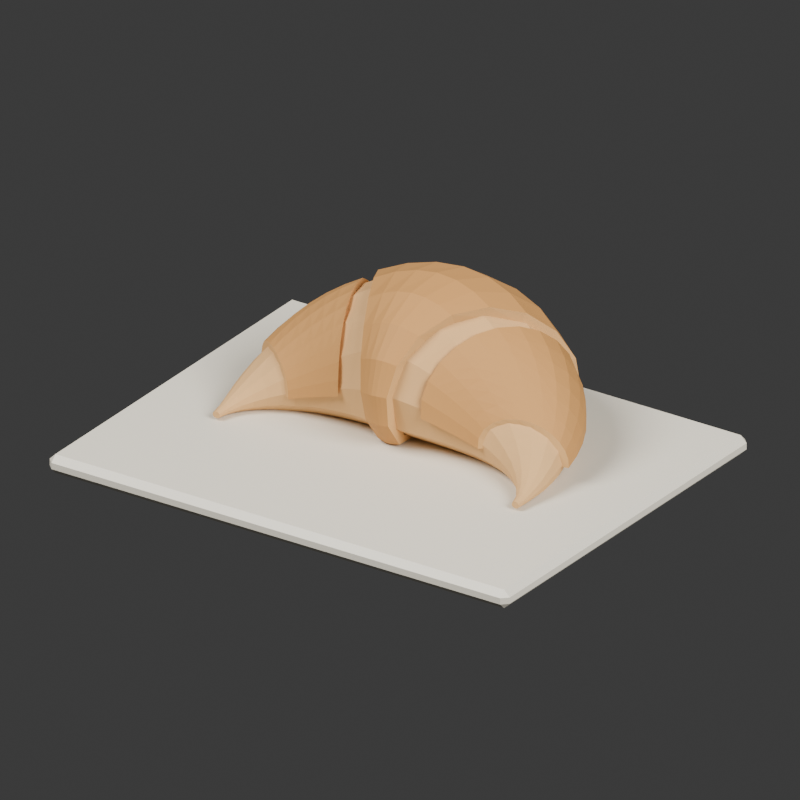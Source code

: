 # Source: source.blend  (saved by Blender 4.3.34; exported with 4.5.12 LTS)
import bpy
from mathutils import Matrix  # noqa: F401  (used for matrix-valued properties, if any)

bpy.ops.wm.read_factory_settings(use_empty=True)
scene = bpy.context.scene
scene.name = 'Scene'

# ---- collections
col_collection = bpy.data.collections.new('Collection'); scene.collection.children.link(col_collection)

# ---- materials (node trees are filled in below, after node groups)
mat_warm_pale_baked_underside = bpy.data.materials.new('Warm pale baked underside')
mat_warm_pale_baked_underside.diffuse_color = (0.68, 0.395, 0.16, 1.0)
mat_golden_upper_rolled_dough = bpy.data.materials.new('Golden upper rolled dough')
mat_golden_upper_rolled_dough.diffuse_color = (0.55, 0.265, 0.075, 1.0)
mat_light_rolled_lip_edges = bpy.data.materials.new('Light rolled lip edges')
mat_light_rolled_lip_edges.diffuse_color = (0.65, 0.365, 0.135, 1.0)
mat_warm_ceramic_serving_plate = bpy.data.materials.new('Warm ceramic serving plate')
mat_warm_ceramic_serving_plate.diffuse_color = (0.78, 0.73, 0.61, 1.0)

# ---- material node trees
mat_warm_pale_baked_underside.use_nodes = True; mat_warm_pale_baked_underside.node_tree.nodes.clear()
_N = mat_warm_pale_baked_underside.node_tree.nodes; _L = mat_warm_pale_baked_underside.node_tree.links
n0 = _N.new('ShaderNodeBsdfPrincipled'); n0.name = 'Principled BSDF'; n0.location = (10, 300)
n0.inputs[0].default_value = (0.68, 0.395, 0.16, 1.0)
n0.inputs[2].default_value = 0.82
n1 = _N.new('ShaderNodeOutputMaterial'); n1.name = 'Material Output'; n1.location = (300, 300)
_L.new(n0.outputs[0], n1.inputs[0])
n1.is_active_output = True
mat_golden_upper_rolled_dough.use_nodes = True; mat_golden_upper_rolled_dough.node_tree.nodes.clear()
_N = mat_golden_upper_rolled_dough.node_tree.nodes; _L = mat_golden_upper_rolled_dough.node_tree.links
n0 = _N.new('ShaderNodeBsdfPrincipled'); n0.name = 'Principled BSDF'; n0.location = (10, 300)
n0.inputs[0].default_value = (0.55, 0.265, 0.075, 1.0)
n0.inputs[2].default_value = 0.75
n1 = _N.new('ShaderNodeOutputMaterial'); n1.name = 'Material Output'; n1.location = (300, 300)
_L.new(n0.outputs[0], n1.inputs[0])
n1.is_active_output = True
mat_light_rolled_lip_edges.use_nodes = True; mat_light_rolled_lip_edges.node_tree.nodes.clear()
_N = mat_light_rolled_lip_edges.node_tree.nodes; _L = mat_light_rolled_lip_edges.node_tree.links
n0 = _N.new('ShaderNodeBsdfPrincipled'); n0.name = 'Principled BSDF'; n0.location = (10, 300)
n0.inputs[0].default_value = (0.65, 0.365, 0.135, 1.0)
n0.inputs[2].default_value = 0.83
n1 = _N.new('ShaderNodeOutputMaterial'); n1.name = 'Material Output'; n1.location = (300, 300)
_L.new(n0.outputs[0], n1.inputs[0])
n1.is_active_output = True
mat_warm_ceramic_serving_plate.use_nodes = True; mat_warm_ceramic_serving_plate.node_tree.nodes.clear()
_N = mat_warm_ceramic_serving_plate.node_tree.nodes; _L = mat_warm_ceramic_serving_plate.node_tree.links
n0 = _N.new('ShaderNodeBsdfPrincipled'); n0.name = 'Principled BSDF'; n0.location = (10, 300)
n0.inputs[0].default_value = (0.78, 0.73, 0.61, 1.0)
n0.inputs[2].default_value = 0.48
n1 = _N.new('ShaderNodeOutputMaterial'); n1.name = 'Material Output'; n1.location = (300, 300)
_L.new(n0.outputs[0], n1.inputs[0])
n1.is_active_output = True

# ---- world
world_world = bpy.data.worlds.new('World'); scene.world = world_world
world_world.use_nodes = True; world_world.node_tree.nodes.clear()
_N = world_world.node_tree.nodes; _L = world_world.node_tree.links
n0 = _N.new('ShaderNodeOutputWorld'); n0.name = 'World Output'; n0.location = (300, 300)
n1 = _N.new('ShaderNodeBackground'); n1.name = 'Background'; n1.location = (10, 300)
n1.inputs[0].default_value = (0.05088, 0.05088, 0.05088, 1.0)
_L.new(n1.outputs[0], n0.inputs[0])
n0.is_active_output = True
world_world.color = (0.3, 0.3, 0.3)
world_world.sun_shadow_jitter_overblur = 0.0

# ---- cameras
cam_camera_001 = bpy.data.cameras.new('Camera.001')
cam_camera_001.type = 'ORTHO'
cam_camera_001.ortho_scale = 0.46

# ---- lights
light_area = bpy.data.lights.new('Area', 'AREA')
light_area.energy = 700.0
light_area.shape = 'DISK'
light_area.size = 4.0
light_area.size_y = 1.0
light_area_001 = bpy.data.lights.new('Area.001', 'AREA')
light_area_001.energy = 350.0
light_area_001.shape = 'DISK'
light_area_001.size = 3.0
light_area_001.size_y = 1.0

# ---- meshes
me_continuous_rolled_croissant = bpy.data.meshes.new('Continuous rolled croissant')
me_continuous_rolled_croissant.from_pydata([(0.1065, 0.0, 0.01562), (0.1062, 0.0, 0.01669), (0.1053, 0.0, 0.01747), (0.104, 0.0, 0.01775), (0.1028, 0.0, 0.01747), (0.1018, 0.0, 0.01669), (0.1015, 0.0, 0.01562), (0.1018, 0.0, 0.01456), (0.1028, 0.0, 0.01378), (0.104, 0.0, 0.0135), (0.1053, 0.0, 0.01378), (0.1062, 0.0, 0.01456), (0.1073, 0.007527, 0.01646), (0.1068, 0.007477, 0.01807), (0.1054, 0.007341, 0.01925), (0.1035, 0.007155, 0.01968), (0.1016, 0.00697, 0.01925), (0.1002, 0.006834, 0.01807), (0.09973, 0.006784, 0.01646), (0.1002, 0.006834, 0.01485), (0.1016, 0.00697, 0.01367), (0.1035, 0.007155, 0.01324), (0.1054, 0.007341, 0.01367), (0.1068, 0.007477, 0.01485), (0.1083, 0.01549, 0.01815), (0.1074, 0.01532, 0.02086), (0.1051, 0.01486, 0.02284), (0.102, 0.01424, 0.02357), (0.09887, 0.01362, 0.02284), (0.09658, 0.01316, 0.02086), (0.09575, 0.013, 0.01815), (0.09658, 0.01316, 0.01544), (0.09887, 0.01362, 0.01345), (0.102, 0.01424, 0.01272), (0.1051, 0.01486, 0.01345), (0.1074, 0.01532, 0.01544), (0.1089, 0.02404, 0.02039), (0.1077, 0.02366, 0.02456), (0.1042, 0.02262, 0.02762), (0.09952, 0.02119, 0.02874), (0.09482, 0.01976, 0.02762), (0.09138, 0.01872, 0.02456), (0.09012, 0.01834, 0.02039), (0.09138, 0.01872, 0.01621), (0.09482, 0.01976, 0.01315), (0.09952, 0.02119, 0.01204), (0.1042, 0.02262, 0.01315), (0.1077, 0.02366, 0.01621), (0.1089, 0.03325, 0.02303), (0.1072, 0.03254, 0.02894), (0.1025, 0.0306, 0.03326), (0.09608, 0.02794, 0.03485), (0.08966, 0.02528, 0.03326), (0.08496, 0.02333, 0.02894), (0.08324, 0.02262, 0.02303), (0.08496, 0.02333, 0.01713), (0.08966, 0.02528, 0.0128), (0.09608, 0.02794, 0.012), (0.1025, 0.0306, 0.0128), (0.1072, 0.03254, 0.01713), (0.108, 0.04309, 0.02597), (0.1058, 0.04193, 0.03379), (0.09984, 0.03875, 0.03952), (0.09172, 0.03441, 0.04162), (0.0836, 0.03007, 0.03952), (0.07766, 0.0269, 0.03379), (0.07548, 0.02573, 0.02597), (0.07766, 0.0269, 0.01814), (0.0836, 0.03007, 0.01241), (0.09172, 0.03441, 0.012), (0.09984, 0.03875, 0.01241), (0.1058, 0.04193, 0.01814), (0.1058, 0.05344, 0.02908), (0.1032, 0.05172, 0.03893), (0.09612, 0.047, 0.04615), (0.08647, 0.04056, 0.04879), (0.07683, 0.03411, 0.04615), (0.06977, 0.0294, 0.03893), (0.06719, 0.02767, 0.02908), (0.06977, 0.0294, 0.01922), (0.07683, 0.03411, 0.012), (0.08647, 0.04056, 0.012), (0.09612, 0.047, 0.012), (0.1032, 0.05172, 0.01922), (0.1021, 0.06413, 0.03226), (0.0992, 0.06174, 0.0442), (0.09125, 0.05522, 0.05293), (0.08039, 0.04631, 0.05613), (0.06954, 0.0374, 0.05293), (0.06159, 0.03088, 0.0442), (0.05868, 0.02849, 0.03226), (0.06159, 0.03088, 0.02032), (0.06954, 0.0374, 0.012), (0.08039, 0.04631, 0.012), (0.09125, 0.05522, 0.012), (0.0992, 0.06174, 0.02032), (0.09683, 0.07491, 0.03541), (0.09371, 0.07179, 0.04941), (0.08519, 0.06327, 0.05966), (0.07354, 0.05162, 0.06341), (0.06189, 0.03997, 0.05966), (0.05337, 0.03145, 0.04941), (0.05025, 0.02833, 0.03541), (0.05337, 0.03145, 0.02141), (0.06189, 0.03997, 0.012), (0.07354, 0.05162, 0.012), (0.08519, 0.06327, 0.012), (0.09371, 0.07179, 0.02141), (0.08983, 0.0855, 0.03844), (0.08664, 0.0816, 0.05443), (0.07791, 0.07096, 0.06613), (0.06598, 0.05643, 0.07041), (0.05405, 0.0419, 0.06613), (0.04532, 0.03126, 0.05443), (0.04212, 0.02736, 0.03844), (0.04532, 0.03126, 0.02246), (0.05405, 0.0419, 0.012), (0.06598, 0.05643, 0.012), (0.07791, 0.07096, 0.012), (0.08664, 0.0816, 0.02246), (0.08108, 0.09558, 0.04127), (0.07796, 0.0909, 0.05909), (0.06943, 0.07814, 0.07215), (0.05778, 0.0607, 0.07692), (0.04613, 0.04326, 0.07215), (0.0376, 0.03049, 0.05909), (0.03447, 0.02582, 0.04127), (0.0376, 0.03049, 0.02344), (0.04613, 0.04326, 0.012), (0.05778, 0.0607, 0.012), (0.06943, 0.07814, 0.012), (0.07796, 0.0909, 0.02344), (0.07064, 0.1048, 0.0438), (0.06774, 0.0994, 0.06329), (0.05983, 0.0846, 0.07755), (0.04903, 0.06438, 0.08277), (0.03822, 0.04416, 0.07755), (0.03031, 0.02936, 0.06329), (0.02741, 0.02395, 0.0438), (0.03031, 0.02936, 0.02432), (0.03822, 0.04416, 0.012), (0.04903, 0.06438, 0.012), (0.05983, 0.0846, 0.012), (0.06774, 0.0994, 0.02432), (0.05862, 0.1129, 0.04598), (0.0561, 0.1068, 0.06688), (0.04921, 0.09017, 0.08219), (0.0398, 0.06744, 0.08779), (0.03039, 0.04472, 0.08219), (0.0235, 0.02808, 0.06688), (0.02097, 0.02199, 0.04598), (0.0235, 0.02808, 0.02507), (0.03039, 0.04472, 0.012), (0.0398, 0.06744, 0.012), (0.04921, 0.09017, 0.012), (0.0561, 0.1068, 0.02507), (0.04525, 0.1195, 0.04773), (0.04324, 0.1129, 0.06979), (0.03772, 0.09469, 0.08593), (0.03019, 0.06986, 0.09184), (0.02266, 0.04503, 0.08593), (0.01714, 0.02685, 0.06979), (0.01512, 0.0202, 0.04773), (0.01714, 0.02685, 0.02568), (0.02266, 0.04503, 0.012), (0.03019, 0.06986, 0.012), (0.03772, 0.09469, 0.012), (0.04324, 0.1129, 0.02568), (0.0308, 0.1244, 0.04902), (0.02939, 0.1174, 0.07192), (0.02555, 0.09802, 0.08868), (0.02029, 0.0716, 0.09482), (0.01503, 0.04517, 0.08868), (0.01119, 0.02583, 0.07192), (0.009778, 0.01875, 0.04902), (0.01119, 0.02583, 0.02612), (0.01503, 0.04517, 0.012), (0.02029, 0.0716, 0.012), (0.02555, 0.09802, 0.012), (0.02939, 0.1174, 0.02612), (0.01559, 0.1275, 0.04981), (0.01487, 0.1201, 0.07322), (0.01289, 0.1001, 0.09036), (0.01019, 0.07265, 0.09664), (0.007494, 0.04524, 0.09036), (0.005517, 0.02517, 0.07322), (0.004794, 0.01782, 0.04981), (0.005517, 0.02517, 0.0264), (0.007494, 0.04524, 0.012), (0.01019, 0.07265, 0.012), (0.01289, 0.1001, 0.012), (0.01487, 0.1201, 0.0264), (9.767e-18, 0.1285, 0.05007), (9.311e-18, 0.1211, 0.07366), (8.067e-18, 0.1007, 0.09093), (6.368e-18, 0.073, 0.09725), (4.669e-18, 0.04525, 0.09093), (3.425e-18, 0.02494, 0.07366), (2.97e-18, 0.0175, 0.05007), (3.425e-18, 0.02494, 0.02649), (4.669e-18, 0.04525, 0.012), (6.368e-18, 0.073, 0.012), (8.067e-18, 0.1007, 0.012), (9.311e-18, 0.1211, 0.02649), (-0.01559, 0.1275, 0.04981), (-0.01487, 0.1201, 0.07322), (-0.01289, 0.1001, 0.09036), (-0.01019, 0.07265, 0.09664), (-0.007494, 0.04524, 0.09036), (-0.005517, 0.02517, 0.07322), (-0.004794, 0.01782, 0.04981), (-0.005517, 0.02517, 0.0264), (-0.007494, 0.04524, 0.012), (-0.01019, 0.07265, 0.012), (-0.01289, 0.1001, 0.012), (-0.01487, 0.1201, 0.0264), (-0.0308, 0.1244, 0.04902), (-0.02939, 0.1174, 0.07192), (-0.02555, 0.09802, 0.08868), (-0.02029, 0.0716, 0.09482), (-0.01503, 0.04517, 0.08868), (-0.01119, 0.02583, 0.07192), (-0.009778, 0.01875, 0.04902), (-0.01119, 0.02583, 0.02612), (-0.01503, 0.04517, 0.012), (-0.02029, 0.0716, 0.012), (-0.02555, 0.09802, 0.012), (-0.02939, 0.1174, 0.02612), (-0.04525, 0.1195, 0.04773), (-0.04324, 0.1129, 0.06979), (-0.03772, 0.09469, 0.08593), (-0.03019, 0.06986, 0.09184), (-0.02266, 0.04503, 0.08593), (-0.01714, 0.02685, 0.06979), (-0.01512, 0.0202, 0.04773), (-0.01714, 0.02685, 0.02568), (-0.02266, 0.04503, 0.012), (-0.03019, 0.06986, 0.012), (-0.03772, 0.09469, 0.012), (-0.04324, 0.1129, 0.02568), (-0.05862, 0.1129, 0.04598), (-0.0561, 0.1068, 0.06688), (-0.04921, 0.09017, 0.08219), (-0.0398, 0.06744, 0.08779), (-0.03039, 0.04472, 0.08219), (-0.0235, 0.02808, 0.06688), (-0.02097, 0.02199, 0.04598), (-0.0235, 0.02808, 0.02507), (-0.03039, 0.04472, 0.012), (-0.0398, 0.06744, 0.012), (-0.04921, 0.09017, 0.012), (-0.0561, 0.1068, 0.02507), (-0.07064, 0.1048, 0.0438), (-0.06774, 0.0994, 0.06329), (-0.05983, 0.0846, 0.07755), (-0.04903, 0.06438, 0.08277), (-0.03822, 0.04416, 0.07755), (-0.03031, 0.02936, 0.06329), (-0.02741, 0.02395, 0.0438), (-0.03031, 0.02936, 0.02432), (-0.03822, 0.04416, 0.012), (-0.04903, 0.06438, 0.012), (-0.05983, 0.0846, 0.012), (-0.06774, 0.0994, 0.02432), (-0.08108, 0.09558, 0.04127), (-0.07796, 0.0909, 0.05909), (-0.06943, 0.07814, 0.07215), (-0.05778, 0.0607, 0.07692), (-0.04613, 0.04326, 0.07215), (-0.0376, 0.03049, 0.05909), (-0.03447, 0.02582, 0.04127), (-0.0376, 0.03049, 0.02344), (-0.04613, 0.04326, 0.012), (-0.05778, 0.0607, 0.012), (-0.06943, 0.07814, 0.012), (-0.07796, 0.0909, 0.02344), (-0.08983, 0.0855, 0.03844), (-0.08664, 0.0816, 0.05443), (-0.07791, 0.07096, 0.06613), (-0.06598, 0.05643, 0.07041), (-0.05405, 0.0419, 0.06613), (-0.04532, 0.03126, 0.05443), (-0.04212, 0.02736, 0.03844), (-0.04532, 0.03126, 0.02246), (-0.05405, 0.0419, 0.012), (-0.06598, 0.05643, 0.012), (-0.07791, 0.07096, 0.012), (-0.08664, 0.0816, 0.02246), (-0.09683, 0.07491, 0.03541), (-0.09371, 0.07179, 0.04941), (-0.08519, 0.06327, 0.05966), (-0.07354, 0.05162, 0.06341), (-0.06189, 0.03997, 0.05966), (-0.05337, 0.03145, 0.04941), (-0.05025, 0.02833, 0.03541), (-0.05337, 0.03145, 0.02141), (-0.06189, 0.03997, 0.012), (-0.07354, 0.05162, 0.012), (-0.08519, 0.06327, 0.012), (-0.09371, 0.07179, 0.02141), (-0.1021, 0.06413, 0.03226), (-0.0992, 0.06174, 0.0442), (-0.09125, 0.05522, 0.05293), (-0.08039, 0.04631, 0.05613), (-0.06954, 0.0374, 0.05293), (-0.06159, 0.03088, 0.0442), (-0.05868, 0.02849, 0.03226), (-0.06159, 0.03088, 0.02032), (-0.06954, 0.0374, 0.012), (-0.08039, 0.04631, 0.012), (-0.09125, 0.05522, 0.012), (-0.0992, 0.06174, 0.02032), (-0.1058, 0.05344, 0.02908), (-0.1032, 0.05172, 0.03893), (-0.09612, 0.047, 0.04615), (-0.08647, 0.04056, 0.04879), (-0.07683, 0.03411, 0.04615), (-0.06977, 0.0294, 0.03893), (-0.06719, 0.02767, 0.02908), (-0.06977, 0.0294, 0.01922), (-0.07683, 0.03411, 0.012), (-0.08647, 0.04056, 0.012), (-0.09612, 0.047, 0.012), (-0.1032, 0.05172, 0.01922), (-0.108, 0.04309, 0.02597), (-0.1058, 0.04193, 0.03379), (-0.09984, 0.03875, 0.03952), (-0.09172, 0.03441, 0.04162), (-0.0836, 0.03007, 0.03952), (-0.07766, 0.0269, 0.03379), (-0.07548, 0.02573, 0.02597), (-0.07766, 0.0269, 0.01814), (-0.0836, 0.03007, 0.01241), (-0.09172, 0.03441, 0.012), (-0.09984, 0.03875, 0.01241), (-0.1058, 0.04193, 0.01814), (-0.1089, 0.03325, 0.02303), (-0.1072, 0.03254, 0.02894), (-0.1025, 0.0306, 0.03326), (-0.09608, 0.02794, 0.03485), (-0.08966, 0.02528, 0.03326), (-0.08496, 0.02333, 0.02894), (-0.08324, 0.02262, 0.02303), (-0.08496, 0.02333, 0.01713), (-0.08966, 0.02528, 0.0128), (-0.09608, 0.02794, 0.012), (-0.1025, 0.0306, 0.0128), (-0.1072, 0.03254, 0.01713), (-0.1089, 0.02404, 0.02039), (-0.1077, 0.02366, 0.02456), (-0.1042, 0.02262, 0.02762), (-0.09952, 0.02119, 0.02874), (-0.09482, 0.01976, 0.02762), (-0.09138, 0.01872, 0.02456), (-0.09012, 0.01834, 0.02039), (-0.09138, 0.01872, 0.01621), (-0.09482, 0.01976, 0.01315), (-0.09952, 0.02119, 0.01204), (-0.1042, 0.02262, 0.01315), (-0.1077, 0.02366, 0.01621), (-0.1083, 0.01549, 0.01815), (-0.1074, 0.01532, 0.02086), (-0.1051, 0.01486, 0.02284), (-0.102, 0.01424, 0.02357), (-0.09887, 0.01362, 0.02284), (-0.09658, 0.01316, 0.02086), (-0.09575, 0.013, 0.01815), (-0.09658, 0.01316, 0.01544), (-0.09887, 0.01362, 0.01345), (-0.102, 0.01424, 0.01272), (-0.1051, 0.01486, 0.01345), (-0.1074, 0.01532, 0.01544), (-0.1073, 0.007527, 0.01646), (-0.1068, 0.007477, 0.01807), (-0.1054, 0.007341, 0.01925), (-0.1035, 0.007155, 0.01968), (-0.1016, 0.00697, 0.01925), (-0.1002, 0.006834, 0.01807), (-0.09973, 0.006784, 0.01646), (-0.1002, 0.006834, 0.01485), (-0.1016, 0.00697, 0.01367), (-0.1035, 0.007155, 0.01324), (-0.1054, 0.007341, 0.01367), (-0.1068, 0.007477, 0.01485), (-0.1065, 9.246e-18, 0.01562), (-0.1062, 9.205e-18, 0.01669), (-0.1053, 9.093e-18, 0.01747), (-0.104, 8.94e-18, 0.01775), (-0.1028, 8.787e-18, 0.01747), (-0.1018, 8.675e-18, 0.01669), (-0.1015, 8.634e-18, 0.01562), (-0.1018, 8.675e-18, 0.01456), (-0.1028, 8.787e-18, 0.01378), (-0.104, 8.94e-18, 0.0135), (-0.1053, 9.093e-18, 0.01378), (-0.1062, 9.205e-18, 0.01456)], [], [(11, 0, 1, 2, 3, 4, 5, 6, 7, 8, 9, 10), (384, 395, 394, 393, 392, 391, 390, 389, 388, 387, 386, 385), (0, 12, 13, 1), (1, 13, 14, 2), (2, 14, 15, 3), (3, 15, 16, 4), (4, 16, 17, 5), (5, 17, 18, 6), (6, 18, 19, 7), (7, 19, 20, 8), (8, 20, 21, 9), (9, 21, 22, 10), (10, 22, 23, 11), (11, 23, 12, 0), (12, 24, 25, 13), (13, 25, 26, 14), (14, 26, 27, 15), (15, 27, 28, 16), (16, 28, 29, 17), (17, 29, 30, 18), (18, 30, 31, 19), (19, 31, 32, 20), (20, 32, 33, 21), (21, 33, 34, 22), (22, 34, 35, 23), (23, 35, 24, 12), (24, 36, 37, 25), (25, 37, 38, 26), (26, 38, 39, 27), (27, 39, 40, 28), (28, 40, 41, 29), (29, 41, 42, 30), (30, 42, 43, 31), (31, 43, 44, 32), (32, 44, 45, 33), (33, 45, 46, 34), (34, 46, 47, 35), (35, 47, 36, 24), (36, 48, 49, 37), (37, 49, 50, 38), (38, 50, 51, 39), (39, 51, 52, 40), (40, 52, 53, 41), (41, 53, 54, 42), (42, 54, 55, 43), (43, 55, 56, 44), (44, 56, 57, 45), (45, 57, 58, 46), (46, 58, 59, 47), (47, 59, 48, 36), (48, 60, 61, 49), (49, 61, 62, 50), (50, 62, 63, 51), (51, 63, 64, 52), (52, 64, 65, 53), (53, 65, 66, 54), (54, 66, 67, 55), (55, 67, 68, 56), (56, 68, 69, 57), (57, 69, 70, 58), (58, 70, 71, 59), (59, 71, 60, 48), (60, 72, 73, 61), (61, 73, 74, 62), (62, 74, 75, 63), (63, 75, 76, 64), (64, 76, 77, 65), (65, 77, 78, 66), (66, 78, 79, 67), (67, 79, 80, 68), (68, 80, 81, 69), (69, 81, 82, 70), (70, 82, 83, 71), (71, 83, 72, 60), (72, 84, 85, 73), (73, 85, 86, 74), (74, 86, 87, 75), (75, 87, 88, 76), (76, 88, 89, 77), (77, 89, 90, 78), (78, 90, 91, 79), (79, 91, 92, 80), (80, 92, 93, 81), (81, 93, 94, 82), (82, 94, 95, 83), (83, 95, 84, 72), (84, 96, 97, 85), (85, 97, 98, 86), (86, 98, 99, 87), (87, 99, 100, 88), (88, 100, 101, 89), (89, 101, 102, 90), (90, 102, 103, 91), (91, 103, 104, 92), (92, 104, 105, 93), (93, 105, 106, 94), (94, 106, 107, 95), (95, 107, 96, 84), (96, 108, 109, 97), (97, 109, 110, 98), (98, 110, 111, 99), (99, 111, 112, 100), (100, 112, 113, 101), (101, 113, 114, 102), (102, 114, 115, 103), (103, 115, 116, 104), (104, 116, 117, 105), (105, 117, 118, 106), (106, 118, 119, 107), (107, 119, 108, 96), (108, 120, 121, 109), (109, 121, 122, 110), (110, 122, 123, 111), (111, 123, 124, 112), (112, 124, 125, 113), (113, 125, 126, 114), (114, 126, 127, 115), (115, 127, 128, 116), (116, 128, 129, 117), (117, 129, 130, 118), (118, 130, 131, 119), (119, 131, 120, 108), (120, 132, 133, 121), (121, 133, 134, 122), (122, 134, 135, 123), (123, 135, 136, 124), (124, 136, 137, 125), (125, 137, 138, 126), (126, 138, 139, 127), (127, 139, 140, 128), (128, 140, 141, 129), (129, 141, 142, 130), (130, 142, 143, 131), (131, 143, 132, 120), (132, 144, 145, 133), (133, 145, 146, 134), (134, 146, 147, 135), (135, 147, 148, 136), (136, 148, 149, 137), (137, 149, 150, 138), (138, 150, 151, 139), (139, 151, 152, 140), (140, 152, 153, 141), (141, 153, 154, 142), (142, 154, 155, 143), (143, 155, 144, 132), (144, 156, 157, 145), (145, 157, 158, 146), (146, 158, 159, 147), (147, 159, 160, 148), (148, 160, 161, 149), (149, 161, 162, 150), (150, 162, 163, 151), (151, 163, 164, 152), (152, 164, 165, 153), (153, 165, 166, 154), (154, 166, 167, 155), (155, 167, 156, 144), (156, 168, 169, 157), (157, 169, 170, 158), (158, 170, 171, 159), (159, 171, 172, 160), (160, 172, 173, 161), (161, 173, 174, 162), (162, 174, 175, 163), (163, 175, 176, 164), (164, 176, 177, 165), (165, 177, 178, 166), (166, 178, 179, 167), (167, 179, 168, 156), (168, 180, 181, 169), (169, 181, 182, 170), (170, 182, 183, 171), (171, 183, 184, 172), (172, 184, 185, 173), (173, 185, 186, 174), (174, 186, 187, 175), (175, 187, 188, 176), (176, 188, 189, 177), (177, 189, 190, 178), (178, 190, 191, 179), (179, 191, 180, 168), (180, 192, 193, 181), (181, 193, 194, 182), (182, 194, 195, 183), (183, 195, 196, 184), (184, 196, 197, 185), (185, 197, 198, 186), (186, 198, 199, 187), (187, 199, 200, 188), (188, 200, 201, 189), (189, 201, 202, 190), (190, 202, 203, 191), (191, 203, 192, 180), (192, 204, 205, 193), (193, 205, 206, 194), (194, 206, 207, 195), (195, 207, 208, 196), (196, 208, 209, 197), (197, 209, 210, 198), (198, 210, 211, 199), (199, 211, 212, 200), (200, 212, 213, 201), (201, 213, 214, 202), (202, 214, 215, 203), (203, 215, 204, 192), (204, 216, 217, 205), (205, 217, 218, 206), (206, 218, 219, 207), (207, 219, 220, 208), (208, 220, 221, 209), (209, 221, 222, 210), (210, 222, 223, 211), (211, 223, 224, 212), (212, 224, 225, 213), (213, 225, 226, 214), (214, 226, 227, 215), (215, 227, 216, 204), (216, 228, 229, 217), (217, 229, 230, 218), (218, 230, 231, 219), (219, 231, 232, 220), (220, 232, 233, 221), (221, 233, 234, 222), (222, 234, 235, 223), (223, 235, 236, 224), (224, 236, 237, 225), (225, 237, 238, 226), (226, 238, 239, 227), (227, 239, 228, 216), (228, 240, 241, 229), (229, 241, 242, 230), (230, 242, 243, 231), (231, 243, 244, 232), (232, 244, 245, 233), (233, 245, 246, 234), (234, 246, 247, 235), (235, 247, 248, 236), (236, 248, 249, 237), (237, 249, 250, 238), (238, 250, 251, 239), (239, 251, 240, 228), (240, 252, 253, 241), (241, 253, 254, 242), (242, 254, 255, 243), (243, 255, 256, 244), (244, 256, 257, 245), (245, 257, 258, 246), (246, 258, 259, 247), (247, 259, 260, 248), (248, 260, 261, 249), (249, 261, 262, 250), (250, 262, 263, 251), (251, 263, 252, 240), (252, 264, 265, 253), (253, 265, 266, 254), (254, 266, 267, 255), (255, 267, 268, 256), (256, 268, 269, 257), (257, 269, 270, 258), (258, 270, 271, 259), (259, 271, 272, 260), (260, 272, 273, 261), (261, 273, 274, 262), (262, 274, 275, 263), (263, 275, 264, 252), (264, 276, 277, 265), (265, 277, 278, 266), (266, 278, 279, 267), (267, 279, 280, 268), (268, 280, 281, 269), (269, 281, 282, 270), (270, 282, 283, 271), (271, 283, 284, 272), (272, 284, 285, 273), (273, 285, 286, 274), (274, 286, 287, 275), (275, 287, 276, 264), (276, 288, 289, 277), (277, 289, 290, 278), (278, 290, 291, 279), (279, 291, 292, 280), (280, 292, 293, 281), (281, 293, 294, 282), (282, 294, 295, 283), (283, 295, 296, 284), (284, 296, 297, 285), (285, 297, 298, 286), (286, 298, 299, 287), (287, 299, 288, 276), (288, 300, 301, 289), (289, 301, 302, 290), (290, 302, 303, 291), (291, 303, 304, 292), (292, 304, 305, 293), (293, 305, 306, 294), (294, 306, 307, 295), (295, 307, 308, 296), (296, 308, 309, 297), (297, 309, 310, 298), (298, 310, 311, 299), (299, 311, 300, 288), (300, 312, 313, 301), (301, 313, 314, 302), (302, 314, 315, 303), (303, 315, 316, 304), (304, 316, 317, 305), (305, 317, 318, 306), (306, 318, 319, 307), (307, 319, 320, 308), (308, 320, 321, 309), (309, 321, 322, 310), (310, 322, 323, 311), (311, 323, 312, 300), (312, 324, 325, 313), (313, 325, 326, 314), (314, 326, 327, 315), (315, 327, 328, 316), (316, 328, 329, 317), (317, 329, 330, 318), (318, 330, 331, 319), (319, 331, 332, 320), (320, 332, 333, 321), (321, 333, 334, 322), (322, 334, 335, 323), (323, 335, 324, 312), (324, 336, 337, 325), (325, 337, 338, 326), (326, 338, 339, 327), (327, 339, 340, 328), (328, 340, 341, 329), (329, 341, 342, 330), (330, 342, 343, 331), (331, 343, 344, 332), (332, 344, 345, 333), (333, 345, 346, 334), (334, 346, 347, 335), (335, 347, 336, 324), (336, 348, 349, 337), (337, 349, 350, 338), (338, 350, 351, 339), (339, 351, 352, 340), (340, 352, 353, 341), (341, 353, 354, 342), (342, 354, 355, 343), (343, 355, 356, 344), (344, 356, 357, 345), (345, 357, 358, 346), (346, 358, 359, 347), (347, 359, 348, 336), (348, 360, 361, 349), (349, 361, 362, 350), (350, 362, 363, 351), (351, 363, 364, 352), (352, 364, 365, 353), (353, 365, 366, 354), (354, 366, 367, 355), (355, 367, 368, 356), (356, 368, 369, 357), (357, 369, 370, 358), (358, 370, 371, 359), (359, 371, 360, 348), (360, 372, 373, 361), (361, 373, 374, 362), (362, 374, 375, 363), (363, 375, 376, 364), (364, 376, 377, 365), (365, 377, 378, 366), (366, 378, 379, 367), (367, 379, 380, 368), (368, 380, 381, 369), (369, 381, 382, 370), (370, 382, 383, 371), (371, 383, 372, 360), (372, 384, 385, 373), (373, 385, 386, 374), (374, 386, 387, 375), (375, 387, 388, 376), (376, 388, 389, 377), (377, 389, 390, 378), (378, 390, 391, 379), (379, 391, 392, 380), (380, 392, 393, 381), (381, 393, 394, 382), (382, 394, 395, 383), (383, 395, 384, 372)])
me_continuous_rolled_croissant.materials.append(mat_warm_pale_baked_underside)
me_continuous_rolled_croissant.update()
me_central_broad_wrap = bpy.data.meshes.new('Central broad wrap')
me_central_broad_wrap.from_pydata([(0.07192, 0.101, 0.03963), (0.06883, 0.1013, 0.05483), (0.06075, 0.09659, 0.06946), (0.04935, 0.08646, 0.08122), (0.03672, 0.07162, 0.08791), (0.02507, 0.05422, 0.08794), (0.01599, 0.03758, 0.08092), (0.009983, 0.02526, 0.06788), (0.006581, 0.02006, 0.05112), (0.004771, 0.02329, 0.03362), (0.003526, 0.03458, 0.01845), (0.002051, 0.05211, 0.014), (-0.0002287, 0.073, 0.014), (0.05212, 0.1139, 0.04269), (0.04956, 0.113, 0.05937), (0.04283, 0.1057, 0.07477), (0.03361, 0.09234, 0.08644), (0.02384, 0.07452, 0.0923), (0.01529, 0.055, 0.09112), (0.008984, 0.03727, 0.08286), (0.005041, 0.02468, 0.06886), (0.002864, 0.01963, 0.0515), (0.00165, 0.0231, 0.03371), (0.0007741, 0.03455, 0.01846), (-0.0001144, 0.05212, 0.014), (-0.001242, 0.07299, 0.014), (0.02898, 0.1226, 0.0447), (0.02737, 0.1208, 0.06234), (0.02284, 0.1116, 0.07816), (0.01672, 0.09596, 0.08964), (0.01053, 0.07617, 0.09484), (0.005485, 0.05539, 0.09278), (0.002112, 0.03712, 0.08375), (0.0002156, 0.02447, 0.06921), (-0.0007927, 0.01954, 0.05158), (-0.001452, 0.0231, 0.03372), (-0.001975, 0.03456, 0.01846), (-0.00228, 0.05211, 0.014), (-0.002254, 0.07298, 0.014), (0.003906, 0.1262, 0.04552), (0.003503, 0.124, 0.06354), (0.001703, 0.1138, 0.07944), (-0.0007587, 0.09712, 0.09066), (-0.002974, 0.07653, 0.0954), (-0.00432, 0.05541, 0.09288), (-0.004729, 0.03715, 0.08354), (-0.004604, 0.02465, 0.06892), (-0.004466, 0.01978, 0.05137), (-0.004571, 0.02327, 0.03362), (-0.004731, 0.03461, 0.01845), (-0.004446, 0.05209, 0.014), (-0.003267, 0.07296, 0.014), (-0.02144, 0.1243, 0.04508), (-0.02058, 0.1223, 0.06288), (-0.01952, 0.1122, 0.07851), (-0.01821, 0.09574, 0.08945), (-0.01642, 0.0756, 0.09396), (-0.01412, 0.05507, 0.0914), (-0.01164, 0.03738, 0.08224), (-0.009531, 0.0252, 0.068), (-0.008232, 0.02035, 0.05086), (-0.007739, 0.02363, 0.03344), (-0.007501, 0.03471, 0.01843), (-0.006613, 0.05205, 0.014), (-0.004279, 0.07294, 0.014), (-0.04534, 0.1171, 0.04343), (-0.04339, 0.1157, 0.06041), (-0.03976, 0.1069, 0.07544), (-0.03503, 0.09192, 0.08606), (-0.02958, 0.07339, 0.09059), (-0.02391, 0.05434, 0.08839), (-0.01871, 0.03773, 0.07991), (-0.01467, 0.02607, 0.06646), (-0.01216, 0.0212, 0.05006), (-0.01099, 0.02414, 0.03316), (-0.01029, 0.03485, 0.0184), (-0.008781, 0.05201, 0.014), (-0.005291, 0.07291, 0.014), (-0.06628, 0.1053, 0.04067), (-0.06362, 0.105, 0.05629), (-0.05807, 0.09823, 0.07042), (-0.05064, 0.08586, 0.08068), (-0.04219, 0.06996, 0.08543), (-0.03366, 0.05317, 0.08398), (-0.02602, 0.03811, 0.07659), (-0.0201, 0.02718, 0.06434), (-0.01631, 0.0223, 0.04898), (-0.01435, 0.0248, 0.03278), (-0.01312, 0.03503, 0.01836), (-0.01095, 0.05195, 0.014), (-0.006302, 0.07287, 0.014), (0.07593, 0.1081, 0.03894), (0.07251, 0.1081, 0.05689), (0.06346, 0.1021, 0.07389), (0.05077, 0.08977, 0.08727), (0.0369, 0.07211, 0.09458), (0.02435, 0.05179, 0.09416), (0.01481, 0.03262, 0.08571), (0.008789, 0.0186, 0.07055), (0.005641, 0.01281, 0.05132), (0.004184, 0.01663, 0.03143), (0.003255, 0.02955, 0.01431), (0.001985, 0.04944, 0.012), (-0.0002287, 0.073, 0.012), (0.05523, 0.1224, 0.04192), (0.0524, 0.1212, 0.06165), (0.04489, 0.1122, 0.07968), (0.03467, 0.09617, 0.09313), (0.02397, 0.07508, 0.09968), (0.01479, 0.05224, 0.09798), (0.008246, 0.03169, 0.08816), (0.004366, 0.01724, 0.07181), (0.002408, 0.01158, 0.05173), (0.001426, 0.01574, 0.0313), (0.0007086, 0.029, 0.0139), (-0.0001103, 0.04918, 0.012), (-0.001242, 0.07299, 0.012), (0.03079, 0.1321, 0.04387), (0.02901, 0.13, 0.06479), (0.024, 0.1188, 0.08342), (0.01728, 0.1002, 0.09681), (0.01059, 0.07679, 0.1027), (0.005295, 0.05239, 0.1001), (0.001925, 0.0311, 0.0894), (0.0001846, 0.01648, 0.07236), (-0.0006576, 0.01093, 0.05183), (-0.001241, 0.01523, 0.03114), (-0.001797, 0.02864, 0.01359), (-0.002194, 0.04897, 0.012), (-0.002254, 0.07298, 0.012), (0.004153, 0.1361, 0.04467), (0.003717, 0.1335, 0.06604), (0.001791, 0.1213, 0.08482), (-0.0007845, 0.1015, 0.098), (-0.002991, 0.07717, 0.1035), (-0.004166, 0.05234, 0.1004), (-0.004302, 0.03101, 0.08933), (-0.003929, 0.0165, 0.07214), (-0.003692, 0.011, 0.05162), (-0.003894, 0.01525, 0.03099), (-0.004295, 0.02857, 0.01347), (-0.004275, 0.04889, 0.012), (-0.003267, 0.07296, 0.012), (-0.02277, 0.1339, 0.04426), (-0.02181, 0.1314, 0.06532), (-0.0205, 0.1195, 0.08377), (-0.01882, 0.09996, 0.09661), (-0.01652, 0.07621, 0.1018), (-0.01363, 0.05211, 0.09874), (-0.01062, 0.03144, 0.0879), (-0.008186, 0.01733, 0.07114), (-0.006858, 0.01184, 0.0511), (-0.00663, 0.01584, 0.03086), (-0.006828, 0.02883, 0.01356), (-0.006364, 0.04893, 0.012), (-0.004279, 0.07294, 0.012), (-0.04802, 0.1257, 0.04265), (-0.04586, 0.124, 0.06269), (-0.04167, 0.1134, 0.08035), (-0.03613, 0.09574, 0.09276), (-0.02974, 0.07395, 0.09796), (-0.02314, 0.05164, 0.09526), (-0.01721, 0.0323, 0.0852), (-0.01278, 0.01884, 0.0694), (-0.0103, 0.01336, 0.05028), (-0.009534, 0.01692, 0.03074), (-0.009432, 0.02937, 0.01384), (-0.008471, 0.04908, 0.012), (-0.005291, 0.07291, 0.012), (-0.06993, 0.1127, 0.03997), (-0.06699, 0.112, 0.05835), (-0.06064, 0.1038, 0.07486), (-0.0521, 0.08915, 0.08674), (-0.0424, 0.07045, 0.0921), (-0.0327, 0.05082, 0.09019), (-0.02418, 0.03336, 0.08138), (-0.01783, 0.0208, 0.06701), (-0.01412, 0.01532, 0.04919), (-0.01266, 0.01833, 0.03059), (-0.01213, 0.03009, 0.01422), (-0.0106, 0.0493, 0.012), (-0.006302, 0.07287, 0.012)], [], [(13, 0, 1, 14), (91, 104, 105, 92), (14, 1, 2, 15), (92, 105, 106, 93), (15, 2, 3, 16), (93, 106, 107, 94), (16, 3, 4, 17), (94, 107, 108, 95), (17, 4, 5, 18), (95, 108, 109, 96), (18, 5, 6, 19), (96, 109, 110, 97), (19, 6, 7, 20), (97, 110, 111, 98), (20, 7, 8, 21), (98, 111, 112, 99), (21, 8, 9, 22), (99, 112, 113, 100), (22, 9, 10, 23), (100, 113, 114, 101), (23, 10, 11, 24), (101, 114, 115, 102), (24, 11, 12, 25), (102, 115, 116, 103), (26, 13, 14, 27), (104, 117, 118, 105), (27, 14, 15, 28), (105, 118, 119, 106), (28, 15, 16, 29), (106, 119, 120, 107), (29, 16, 17, 30), (107, 120, 121, 108), (30, 17, 18, 31), (108, 121, 122, 109), (31, 18, 19, 32), (109, 122, 123, 110), (32, 19, 20, 33), (110, 123, 124, 111), (33, 20, 21, 34), (111, 124, 125, 112), (34, 21, 22, 35), (112, 125, 126, 113), (35, 22, 23, 36), (113, 126, 127, 114), (36, 23, 24, 37), (114, 127, 128, 115), (37, 24, 25, 38), (115, 128, 129, 116), (39, 26, 27, 40), (117, 130, 131, 118), (40, 27, 28, 41), (118, 131, 132, 119), (41, 28, 29, 42), (119, 132, 133, 120), (42, 29, 30, 43), (120, 133, 134, 121), (43, 30, 31, 44), (121, 134, 135, 122), (44, 31, 32, 45), (122, 135, 136, 123), (45, 32, 33, 46), (123, 136, 137, 124), (46, 33, 34, 47), (124, 137, 138, 125), (47, 34, 35, 48), (125, 138, 139, 126), (48, 35, 36, 49), (126, 139, 140, 127), (49, 36, 37, 50), (127, 140, 141, 128), (50, 37, 38, 51), (128, 141, 142, 129), (52, 39, 40, 53), (130, 143, 144, 131), (53, 40, 41, 54), (131, 144, 145, 132), (54, 41, 42, 55), (132, 145, 146, 133), (55, 42, 43, 56), (133, 146, 147, 134), (56, 43, 44, 57), (134, 147, 148, 135), (57, 44, 45, 58), (135, 148, 149, 136), (58, 45, 46, 59), (136, 149, 150, 137), (59, 46, 47, 60), (137, 150, 151, 138), (60, 47, 48, 61), (138, 151, 152, 139), (61, 48, 49, 62), (139, 152, 153, 140), (62, 49, 50, 63), (140, 153, 154, 141), (63, 50, 51, 64), (141, 154, 155, 142), (65, 52, 53, 66), (143, 156, 157, 144), (66, 53, 54, 67), (144, 157, 158, 145), (67, 54, 55, 68), (145, 158, 159, 146), (68, 55, 56, 69), (146, 159, 160, 147), (69, 56, 57, 70), (147, 160, 161, 148), (70, 57, 58, 71), (148, 161, 162, 149), (71, 58, 59, 72), (149, 162, 163, 150), (72, 59, 60, 73), (150, 163, 164, 151), (73, 60, 61, 74), (151, 164, 165, 152), (74, 61, 62, 75), (152, 165, 166, 153), (75, 62, 63, 76), (153, 166, 167, 154), (76, 63, 64, 77), (154, 167, 168, 155), (78, 65, 66, 79), (156, 169, 170, 157), (79, 66, 67, 80), (157, 170, 171, 158), (80, 67, 68, 81), (158, 171, 172, 159), (81, 68, 69, 82), (159, 172, 173, 160), (82, 69, 70, 83), (160, 173, 174, 161), (83, 70, 71, 84), (161, 174, 175, 162), (84, 71, 72, 85), (162, 175, 176, 163), (85, 72, 73, 86), (163, 176, 177, 164), (86, 73, 74, 87), (164, 177, 178, 165), (87, 74, 75, 88), (165, 178, 179, 166), (88, 75, 76, 89), (166, 179, 180, 167), (89, 76, 77, 90), (167, 180, 181, 168), (0, 91, 92, 1), (1, 92, 93, 2), (2, 93, 94, 3), (3, 94, 95, 4), (4, 95, 96, 5), (5, 96, 97, 6), (6, 97, 98, 7), (7, 98, 99, 8), (8, 99, 100, 9), (9, 100, 101, 10), (10, 101, 102, 11), (11, 102, 103, 12), (12, 103, 116, 25), (25, 116, 129, 38), (38, 129, 142, 51), (51, 142, 155, 64), (64, 155, 168, 77), (77, 168, 181, 90), (90, 181, 180, 89), (89, 180, 179, 88), (88, 179, 178, 87), (87, 178, 177, 86), (86, 177, 176, 85), (85, 176, 175, 84), (84, 175, 174, 83), (83, 174, 173, 82), (82, 173, 172, 81), (81, 172, 171, 80), (80, 171, 170, 79), (79, 170, 169, 78), (78, 169, 156, 65), (65, 156, 143, 52), (52, 143, 130, 39), (39, 130, 117, 26), (26, 117, 104, 13), (13, 104, 91, 0)])
me_central_broad_wrap.polygons.foreach_set('material_index', [0, 1, 0, 1, 0, 1, 0, 1, 0, 1, 0, 1, 0, 1, 0, 1, 0, 1, 0, 1, 0, 1, 0, 1, 0, 1, 0, 1, 0, 1, 0, 1, 0, 1, 0, 1, 0, 1, 0, 1, 0, 1, 0, 1, 0, 1, 0, 1, 0, 1, 0, 1, 0, 1, 0, 1, 0, 1, 0, 1, 0, 1, 0, 1, 0, 1, 0, 1, 0, 1, 0, 1, 0, 1, 0, 1, 0, 1, 0, 1, 0, 1, 0, 1, 0, 1, 0, 1, 0, 1, 0, 1, 0, 1, 0, 1, 0, 1, 0, 1, 0, 1, 0, 1, 0, 1, 0, 1, 0, 1, 0, 1, 0, 1, 0, 1, 0, 1, 0, 1, 0, 1, 0, 1, 0, 1, 0, 1, 0, 1, 0, 1, 0, 1, 0, 1, 0, 1, 0, 1, 0, 1, 0, 1, 2, 2, 2, 2, 2, 2, 2, 2, 2, 2, 2, 2, 2, 2, 2, 2, 2, 2, 2, 2, 2, 2, 2, 2, 2, 2, 2, 2, 2, 2, 2, 2, 2, 2, 2, 2])
me_central_broad_wrap.materials.append(mat_warm_pale_baked_underside)
me_central_broad_wrap.materials.append(mat_golden_upper_rolled_dough)
me_central_broad_wrap.materials.append(mat_light_rolled_lip_edges)
me_central_broad_wrap.update()
me_left_tapered_wrap = bpy.data.meshes.new('Left tapered wrap')
me_left_tapered_wrap.from_pydata([(0.1063, 0.04079, 0.02422), (0.1061, 0.04078, 0.02797), (0.1048, 0.04063, 0.03176), (0.1024, 0.04035, 0.03546), (0.09884, 0.03989, 0.03889), (0.09424, 0.03916, 0.04187), (0.08874, 0.03807, 0.0441), (0.08266, 0.03655, 0.04525), (0.07651, 0.03466, 0.04497), (0.07092, 0.03262, 0.04304), (0.06658, 0.03083, 0.03948), (0.06408, 0.02972, 0.03458), (0.06376, 0.02957, 0.02894), (0.1044, 0.05076, 0.02688), (0.1042, 0.0507, 0.03173), (0.1026, 0.05024, 0.03658), (0.09952, 0.04935, 0.0412), (0.09518, 0.04798, 0.04533), (0.0897, 0.04608, 0.04869), (0.08338, 0.04363, 0.05094), (0.07663, 0.04069, 0.05175), (0.07002, 0.03745, 0.05082), (0.0642, 0.0343, 0.04805), (0.05978, 0.03171, 0.04354), (0.05727, 0.03016, 0.03769), (0.05695, 0.02996, 0.03113), (0.1011, 0.06109, 0.0296), (0.1009, 0.06098, 0.03559), (0.09895, 0.06012, 0.04152), (0.0954, 0.05849, 0.04707), (0.0904, 0.05604, 0.05189), (0.08424, 0.0528, 0.05559), (0.07731, 0.04883, 0.05782), (0.07013, 0.04433, 0.05824), (0.06329, 0.03969, 0.05664), (0.0574, 0.03539, 0.053), (0.05301, 0.03199, 0.04754), (0.05054, 0.03001, 0.04075), (0.05023, 0.02976, 0.03328), (0.09632, 0.07156, 0.03232), (0.09605, 0.07139, 0.03944), (0.09388, 0.07008, 0.04644), (0.08993, 0.06759, 0.0529), (0.08447, 0.06395, 0.05836), (0.07786, 0.05921, 0.06238), (0.0706, 0.05361, 0.06455), (0.06324, 0.0475, 0.06457), (0.05639, 0.04141, 0.06228), (0.05062, 0.03596, 0.05779), (0.04638, 0.03178, 0.05141), (0.04402, 0.02938, 0.0437), (0.04372, 0.02907, 0.03535), (0.08986, 0.0819, 0.03494), (0.08957, 0.08168, 0.04316), (0.08725, 0.07986, 0.05119), (0.08307, 0.07646, 0.05851), (0.07736, 0.07152, 0.06458), (0.07058, 0.06522, 0.06888), (0.06328, 0.05793, 0.07097), (0.05604, 0.05019, 0.07057), (0.04944, 0.04267, 0.06763), (0.04395, 0.0361, 0.06232), (0.03997, 0.03117, 0.05507), (0.03777, 0.02837, 0.04649), (0.03749, 0.02802, 0.03732), (0.08172, 0.09182, 0.0374), (0.08142, 0.09153, 0.04665), (0.07903, 0.08919, 0.05563), (0.07479, 0.08484, 0.06374), (0.06909, 0.07858, 0.07036), (0.06244, 0.07072, 0.0749), (0.05543, 0.06177, 0.0769), (0.04861, 0.05244, 0.07612), (0.04248, 0.04355, 0.07257), (0.03746, 0.03592, 0.06651), (0.03385, 0.03027, 0.05845), (0.03186, 0.02711, 0.04907), (0.03161, 0.02671, 0.03913), (0.07192, 0.101, 0.03963), (0.07162, 0.1006, 0.0498), (0.06928, 0.09779, 0.05965), (0.06516, 0.09249, 0.06846), (0.05972, 0.08496, 0.07555), (0.05351, 0.0756, 0.08029), (0.04711, 0.06508, 0.08221), (0.04099, 0.05427, 0.08109), (0.03559, 0.04412, 0.07699), (0.03119, 0.03552, 0.07027), (0.02805, 0.02921, 0.06149), (0.02632, 0.02571, 0.05139), (0.02611, 0.02527, 0.04077), (0.1115, 0.04349, 0.02372), (0.1113, 0.04345, 0.02886), (0.1095, 0.04309, 0.03397), (0.1062, 0.04242, 0.03881), (0.1015, 0.04139, 0.04311), (0.09561, 0.03996, 0.04659), (0.08874, 0.03807, 0.04891), (0.08139, 0.03573, 0.04975), (0.07418, 0.03307, 0.04882), (0.0678, 0.0304, 0.04599), (0.06296, 0.02815, 0.04136), (0.0602, 0.02679, 0.03533), (0.05985, 0.02661, 0.02852), (0.1098, 0.05425, 0.02633), (0.1095, 0.05416, 0.0327), (0.1074, 0.05341, 0.039), (0.1035, 0.052, 0.04487), (0.09796, 0.04989, 0.04994), (0.09111, 0.04709, 0.05384), (0.08338, 0.04363, 0.05619), (0.07533, 0.03967, 0.05665), (0.06765, 0.03552, 0.05501), (0.06103, 0.03161, 0.05125), (0.05609, 0.0285, 0.04558), (0.05332, 0.02666, 0.0385), (0.05297, 0.02643, 0.03067), (0.1065, 0.06533, 0.02902), (0.1062, 0.06518, 0.03663), (0.1037, 0.06397, 0.04409), (0.09932, 0.0617, 0.05097), (0.09315, 0.05835, 0.05678), (0.08563, 0.054, 0.06106), (0.07731, 0.04883, 0.06339), (0.06885, 0.04314, 0.06344), (0.06095, 0.03743, 0.06107), (0.05428, 0.03228, 0.05638), (0.04939, 0.0283, 0.0497), (0.04667, 0.02601, 0.0416), (0.04633, 0.02571, 0.0328), (0.1013, 0.0764, 0.03172), (0.101, 0.07618, 0.0405), (0.09837, 0.07447, 0.04906), (0.0936, 0.07124, 0.05688), (0.08704, 0.06656, 0.06336), (0.07916, 0.06057, 0.06797), (0.0706, 0.05361, 0.07024), (0.06205, 0.04617, 0.06987), (0.05422, 0.03891, 0.06681), (0.04771, 0.03254, 0.06124), (0.043, 0.02773, 0.05361), (0.0404, 0.025, 0.04457), (0.04007, 0.02466, 0.03486), (0.09428, 0.08709, 0.03436), (0.09394, 0.08681, 0.04419), (0.09121, 0.08456, 0.05376), (0.0863, 0.08036, 0.0624), (0.07961, 0.0743, 0.06947), (0.07172, 0.06667, 0.07435), (0.06328, 0.05793, 0.07654), (0.055, 0.04879, 0.07577), (0.04752, 0.04005, 0.07206), (0.04138, 0.03253, 0.0657), (0.03698, 0.02695, 0.05723), (0.03457, 0.02382, 0.04734), (0.03427, 0.02342, 0.03684), (0.08539, 0.09708, 0.03686), (0.08504, 0.09674, 0.04762), (0.08231, 0.09396, 0.05805), (0.07746, 0.08879, 0.06741), (0.07095, 0.0814, 0.07497), (0.06338, 0.07218, 0.08005), (0.05543, 0.06177, 0.08215), (0.04774, 0.05103, 0.08103), (0.04089, 0.04093, 0.07675), (0.03532, 0.03236, 0.06971), (0.03135, 0.02607, 0.06049), (0.02918, 0.02257, 0.04988), (0.02891, 0.02213, 0.03868), (0.07479, 0.1061, 0.03913), (0.07446, 0.1057, 0.05069), (0.07185, 0.1024, 0.06186), (0.06725, 0.09633, 0.07182), (0.06117, 0.08769, 0.07977), (0.05425, 0.07701, 0.08501), (0.04711, 0.06508, 0.08702), (0.04032, 0.05292, 0.08559), (0.03434, 0.04159, 0.08084), (0.0295, 0.03209, 0.07321), (0.02606, 0.02517, 0.06338), (0.02418, 0.02135, 0.05214), (0.02394, 0.02087, 0.04035)], [], [(13, 0, 1, 14), (91, 104, 105, 92), (14, 1, 2, 15), (92, 105, 106, 93), (15, 2, 3, 16), (93, 106, 107, 94), (16, 3, 4, 17), (94, 107, 108, 95), (17, 4, 5, 18), (95, 108, 109, 96), (18, 5, 6, 19), (96, 109, 110, 97), (19, 6, 7, 20), (97, 110, 111, 98), (20, 7, 8, 21), (98, 111, 112, 99), (21, 8, 9, 22), (99, 112, 113, 100), (22, 9, 10, 23), (100, 113, 114, 101), (23, 10, 11, 24), (101, 114, 115, 102), (24, 11, 12, 25), (102, 115, 116, 103), (26, 13, 14, 27), (104, 117, 118, 105), (27, 14, 15, 28), (105, 118, 119, 106), (28, 15, 16, 29), (106, 119, 120, 107), (29, 16, 17, 30), (107, 120, 121, 108), (30, 17, 18, 31), (108, 121, 122, 109), (31, 18, 19, 32), (109, 122, 123, 110), (32, 19, 20, 33), (110, 123, 124, 111), (33, 20, 21, 34), (111, 124, 125, 112), (34, 21, 22, 35), (112, 125, 126, 113), (35, 22, 23, 36), (113, 126, 127, 114), (36, 23, 24, 37), (114, 127, 128, 115), (37, 24, 25, 38), (115, 128, 129, 116), (39, 26, 27, 40), (117, 130, 131, 118), (40, 27, 28, 41), (118, 131, 132, 119), (41, 28, 29, 42), (119, 132, 133, 120), (42, 29, 30, 43), (120, 133, 134, 121), (43, 30, 31, 44), (121, 134, 135, 122), (44, 31, 32, 45), (122, 135, 136, 123), (45, 32, 33, 46), (123, 136, 137, 124), (46, 33, 34, 47), (124, 137, 138, 125), (47, 34, 35, 48), (125, 138, 139, 126), (48, 35, 36, 49), (126, 139, 140, 127), (49, 36, 37, 50), (127, 140, 141, 128), (50, 37, 38, 51), (128, 141, 142, 129), (52, 39, 40, 53), (130, 143, 144, 131), (53, 40, 41, 54), (131, 144, 145, 132), (54, 41, 42, 55), (132, 145, 146, 133), (55, 42, 43, 56), (133, 146, 147, 134), (56, 43, 44, 57), (134, 147, 148, 135), (57, 44, 45, 58), (135, 148, 149, 136), (58, 45, 46, 59), (136, 149, 150, 137), (59, 46, 47, 60), (137, 150, 151, 138), (60, 47, 48, 61), (138, 151, 152, 139), (61, 48, 49, 62), (139, 152, 153, 140), (62, 49, 50, 63), (140, 153, 154, 141), (63, 50, 51, 64), (141, 154, 155, 142), (65, 52, 53, 66), (143, 156, 157, 144), (66, 53, 54, 67), (144, 157, 158, 145), (67, 54, 55, 68), (145, 158, 159, 146), (68, 55, 56, 69), (146, 159, 160, 147), (69, 56, 57, 70), (147, 160, 161, 148), (70, 57, 58, 71), (148, 161, 162, 149), (71, 58, 59, 72), (149, 162, 163, 150), (72, 59, 60, 73), (150, 163, 164, 151), (73, 60, 61, 74), (151, 164, 165, 152), (74, 61, 62, 75), (152, 165, 166, 153), (75, 62, 63, 76), (153, 166, 167, 154), (76, 63, 64, 77), (154, 167, 168, 155), (78, 65, 66, 79), (156, 169, 170, 157), (79, 66, 67, 80), (157, 170, 171, 158), (80, 67, 68, 81), (158, 171, 172, 159), (81, 68, 69, 82), (159, 172, 173, 160), (82, 69, 70, 83), (160, 173, 174, 161), (83, 70, 71, 84), (161, 174, 175, 162), (84, 71, 72, 85), (162, 175, 176, 163), (85, 72, 73, 86), (163, 176, 177, 164), (86, 73, 74, 87), (164, 177, 178, 165), (87, 74, 75, 88), (165, 178, 179, 166), (88, 75, 76, 89), (166, 179, 180, 167), (89, 76, 77, 90), (167, 180, 181, 168), (0, 91, 92, 1), (1, 92, 93, 2), (2, 93, 94, 3), (3, 94, 95, 4), (4, 95, 96, 5), (5, 96, 97, 6), (6, 97, 98, 7), (7, 98, 99, 8), (8, 99, 100, 9), (9, 100, 101, 10), (10, 101, 102, 11), (11, 102, 103, 12), (12, 103, 116, 25), (25, 116, 129, 38), (38, 129, 142, 51), (51, 142, 155, 64), (64, 155, 168, 77), (77, 168, 181, 90), (90, 181, 180, 89), (89, 180, 179, 88), (88, 179, 178, 87), (87, 178, 177, 86), (86, 177, 176, 85), (85, 176, 175, 84), (84, 175, 174, 83), (83, 174, 173, 82), (82, 173, 172, 81), (81, 172, 171, 80), (80, 171, 170, 79), (79, 170, 169, 78), (78, 169, 156, 65), (65, 156, 143, 52), (52, 143, 130, 39), (39, 130, 117, 26), (26, 117, 104, 13), (13, 104, 91, 0)])
me_left_tapered_wrap.polygons.foreach_set('material_index', [0, 1, 0, 1, 0, 1, 0, 1, 0, 1, 0, 1, 0, 1, 0, 1, 0, 1, 0, 1, 0, 1, 0, 1, 0, 1, 0, 1, 0, 1, 0, 1, 0, 1, 0, 1, 0, 1, 0, 1, 0, 1, 0, 1, 0, 1, 0, 1, 0, 1, 0, 1, 0, 1, 0, 1, 0, 1, 0, 1, 0, 1, 0, 1, 0, 1, 0, 1, 0, 1, 0, 1, 0, 1, 0, 1, 0, 1, 0, 1, 0, 1, 0, 1, 0, 1, 0, 1, 0, 1, 0, 1, 0, 1, 0, 1, 0, 1, 0, 1, 0, 1, 0, 1, 0, 1, 0, 1, 0, 1, 0, 1, 0, 1, 0, 1, 0, 1, 0, 1, 0, 1, 0, 1, 0, 1, 0, 1, 0, 1, 0, 1, 0, 1, 0, 1, 0, 1, 0, 1, 0, 1, 0, 1, 2, 2, 2, 2, 2, 2, 2, 2, 2, 2, 2, 2, 2, 2, 2, 2, 2, 2, 2, 2, 2, 2, 2, 2, 2, 2, 2, 2, 2, 2, 2, 2, 2, 2, 2, 2])
me_left_tapered_wrap.materials.append(mat_warm_pale_baked_underside)
me_left_tapered_wrap.materials.append(mat_golden_upper_rolled_dough)
me_left_tapered_wrap.materials.append(mat_light_rolled_lip_edges)
me_left_tapered_wrap.update()
me_right_tapered_wrap = bpy.data.meshes.new('Right tapered wrap')
me_right_tapered_wrap.from_pydata([(-0.06628, 0.1053, 0.04067), (-0.06613, 0.1048, 0.05123), (-0.06497, 0.101, 0.06111), (-0.06288, 0.09405, 0.06941), (-0.06001, 0.08479, 0.07541), (-0.05654, 0.07406, 0.07859), (-0.05273, 0.06292, 0.07873), (-0.04886, 0.05237, 0.07594), (-0.04527, 0.04324, 0.07064), (-0.04225, 0.03608, 0.06344), (-0.04007, 0.03118, 0.05501), (-0.03886, 0.02857, 0.046), (-0.03871, 0.02825, 0.03693), (-0.07609, 0.09738, 0.03876), (-0.07591, 0.09694, 0.04853), (-0.07453, 0.09343, 0.05762), (-0.07204, 0.08722, 0.06522), (-0.06863, 0.07893, 0.07064), (-0.06454, 0.06941, 0.07345), (-0.06011, 0.05957, 0.07348), (-0.0557, 0.0503, 0.07085), (-0.05166, 0.04231, 0.06596), (-0.04834, 0.03605, 0.05936), (-0.04595, 0.03175, 0.05166), (-0.04464, 0.02946, 0.04341), (-0.04448, 0.02918, 0.03511), (-0.08455, 0.08866, 0.03663), (-0.08435, 0.08827, 0.0455), (-0.08283, 0.08517, 0.05373), (-0.08008, 0.07972, 0.06055), (-0.07632, 0.07249, 0.06537), (-0.07186, 0.06425, 0.06781), (-0.06707, 0.05579, 0.06776), (-0.06233, 0.04787, 0.06536), (-0.05805, 0.04104, 0.06096), (-0.05454, 0.03568, 0.05504), (-0.05202, 0.03199, 0.04812), (-0.05065, 0.03002, 0.0407), (-0.05048, 0.02977, 0.0332), (-0.09159, 0.07941, 0.03431), (-0.09139, 0.07907, 0.04222), (-0.0898, 0.0764, 0.04952), (-0.08694, 0.07173, 0.05552), (-0.08305, 0.0656, 0.05972), (-0.07845, 0.05867, 0.0618), (-0.07354, 0.05162, 0.06171), (-0.06872, 0.04504, 0.05958), (-0.06436, 0.03937, 0.05573), (-0.06079, 0.03491, 0.05054), (-0.05823, 0.03182, 0.04446), (-0.05683, 0.03016, 0.03789), (-0.05665, 0.02996, 0.03122), (-0.09721, 0.06985, 0.03188), (-0.09701, 0.06957, 0.03877), (-0.09543, 0.06734, 0.04509), (-0.0926, 0.06345, 0.05025), (-0.08878, 0.0584, 0.05381), (-0.08428, 0.05276, 0.05556), (-0.07949, 0.04707, 0.05545), (-0.07479, 0.0418, 0.05364), (-0.07053, 0.03726, 0.05038), (-0.06702, 0.03367, 0.04596), (-0.06449, 0.03117, 0.04073), (-0.06309, 0.02982, 0.03504), (-0.06291, 0.02965, 0.02921), (-0.1015, 0.06024, 0.02938), (-0.1013, 0.06, 0.03523), (-0.09977, 0.05818, 0.04056), (-0.0971, 0.05504, 0.04486), (-0.09352, 0.05102, 0.0478), (-0.08932, 0.0466, 0.04921), (-0.08487, 0.04219, 0.04912), (-0.08048, 0.03814, 0.04765), (-0.07648, 0.03467, 0.045), (-0.07313, 0.03192, 0.04137), (-0.07069, 0.02998, 0.03701), (-0.06933, 0.02893, 0.03218), (-0.06916, 0.0288, 0.02721), (-0.1044, 0.05075, 0.02687), (-0.1042, 0.05057, 0.03168), (-0.1029, 0.04913, 0.03602), (-0.1005, 0.04667, 0.03948), (-0.0973, 0.04358, 0.04181), (-0.09359, 0.04025, 0.04292), (-0.08964, 0.03701, 0.04287), (-0.08573, 0.03408, 0.04175), (-0.08211, 0.03158, 0.0397), (-0.07903, 0.0296, 0.03685), (-0.07673, 0.02821, 0.03334), (-0.07544, 0.02745, 0.02938), (-0.07528, 0.02735, 0.02523), (-0.0689, 0.1106, 0.04017), (-0.06873, 0.11, 0.05212), (-0.06736, 0.1057, 0.06332), (-0.06489, 0.09793, 0.07277), (-0.06147, 0.08751, 0.07963), (-0.05732, 0.07545, 0.08331), (-0.05273, 0.06292, 0.08354), (-0.04807, 0.05108, 0.08044), (-0.04372, 0.04088, 0.07449), (-0.04009, 0.03293, 0.06638), (-0.03746, 0.0275, 0.0569), (-0.03601, 0.02464, 0.04675), (-0.03583, 0.02428, 0.03652), (-0.07945, 0.1029, 0.03821), (-0.07924, 0.1023, 0.0495), (-0.07759, 0.09834, 0.06004), (-0.0746, 0.09124, 0.06888), (-0.07048, 0.08176, 0.07525), (-0.06552, 0.07084, 0.0786), (-0.06011, 0.05957, 0.07872), (-0.05472, 0.04898, 0.07575), (-0.04979, 0.03988, 0.07014), (-0.04573, 0.03281, 0.06256), (-0.04283, 0.02798, 0.0537), (-0.04125, 0.02542, 0.04422), (-0.04106, 0.02511, 0.03466), (-0.08862, 0.09413, 0.03605), (-0.08839, 0.09368, 0.04654), (-0.08653, 0.09008, 0.0563), (-0.08316, 0.08374, 0.06445), (-0.07854, 0.07531, 0.07027), (-0.07302, 0.06567, 0.07329), (-0.06707, 0.05579, 0.07333), (-0.06118, 0.04655, 0.07056), (-0.05587, 0.03863, 0.06539), (-0.05153, 0.03247, 0.05842), (-0.04845, 0.02825, 0.05028), (-0.04678, 0.02602, 0.04155), (-0.04657, 0.02574, 0.03272), (-0.09623, 0.0846, 0.03372), (-0.09598, 0.0842, 0.04328), (-0.09401, 0.08106, 0.05214), (-0.09044, 0.07554, 0.0595), (-0.08556, 0.06827, 0.06472), (-0.07976, 0.06002, 0.06739), (-0.07354, 0.05162, 0.0674), (-0.06744, 0.04379, 0.06489), (-0.06195, 0.0371, 0.06025), (-0.05749, 0.03187, 0.054), (-0.05432, 0.02829, 0.04666), (-0.0526, 0.02638, 0.03876), (-0.05238, 0.02614, 0.03073), (-0.1022, 0.07452, 0.0313), (-0.1019, 0.07418, 0.0398), (-0.09994, 0.07151, 0.04766), (-0.09635, 0.06686, 0.05415), (-0.09145, 0.06079, 0.05871), (-0.08567, 0.05397, 0.06103), (-0.07949, 0.04707, 0.06102), (-0.07344, 0.04069, 0.05884), (-0.068, 0.03522, 0.05481), (-0.06357, 0.03095, 0.04934), (-0.06041, 0.028, 0.04289), (-0.05868, 0.02641, 0.03589), (-0.05847, 0.02622, 0.02874), (-0.1065, 0.06419, 0.02883), (-0.1063, 0.06391, 0.0362), (-0.1043, 0.06172, 0.04297), (-0.1009, 0.05793, 0.04853), (-0.09623, 0.05304, 0.05241), (-0.09073, 0.04761, 0.05436), (-0.08487, 0.04219, 0.05437), (-0.07913, 0.0372, 0.05256), (-0.07395, 0.03294, 0.04918), (-0.06969, 0.02959, 0.04456), (-0.06662, 0.02727, 0.03905), (-0.06494, 0.02601, 0.03299), (-0.06473, 0.02586, 0.02675), (-0.1093, 0.05394, 0.02637), (-0.1091, 0.05372, 0.03257), (-0.1073, 0.05198, 0.03823), (-0.1042, 0.04899, 0.04284), (-0.09993, 0.0452, 0.04603), (-0.09495, 0.04107, 0.04764), (-0.08964, 0.03701, 0.04767), (-0.08442, 0.03332, 0.04625), (-0.07966, 0.03018, 0.04355), (-0.0757, 0.02771, 0.03979), (-0.07281, 0.02599, 0.03522), (-0.07121, 0.02505, 0.03013), (-0.07101, 0.02493, 0.02482)], [], [(13, 0, 1, 14), (91, 104, 105, 92), (14, 1, 2, 15), (92, 105, 106, 93), (15, 2, 3, 16), (93, 106, 107, 94), (16, 3, 4, 17), (94, 107, 108, 95), (17, 4, 5, 18), (95, 108, 109, 96), (18, 5, 6, 19), (96, 109, 110, 97), (19, 6, 7, 20), (97, 110, 111, 98), (20, 7, 8, 21), (98, 111, 112, 99), (21, 8, 9, 22), (99, 112, 113, 100), (22, 9, 10, 23), (100, 113, 114, 101), (23, 10, 11, 24), (101, 114, 115, 102), (24, 11, 12, 25), (102, 115, 116, 103), (26, 13, 14, 27), (104, 117, 118, 105), (27, 14, 15, 28), (105, 118, 119, 106), (28, 15, 16, 29), (106, 119, 120, 107), (29, 16, 17, 30), (107, 120, 121, 108), (30, 17, 18, 31), (108, 121, 122, 109), (31, 18, 19, 32), (109, 122, 123, 110), (32, 19, 20, 33), (110, 123, 124, 111), (33, 20, 21, 34), (111, 124, 125, 112), (34, 21, 22, 35), (112, 125, 126, 113), (35, 22, 23, 36), (113, 126, 127, 114), (36, 23, 24, 37), (114, 127, 128, 115), (37, 24, 25, 38), (115, 128, 129, 116), (39, 26, 27, 40), (117, 130, 131, 118), (40, 27, 28, 41), (118, 131, 132, 119), (41, 28, 29, 42), (119, 132, 133, 120), (42, 29, 30, 43), (120, 133, 134, 121), (43, 30, 31, 44), (121, 134, 135, 122), (44, 31, 32, 45), (122, 135, 136, 123), (45, 32, 33, 46), (123, 136, 137, 124), (46, 33, 34, 47), (124, 137, 138, 125), (47, 34, 35, 48), (125, 138, 139, 126), (48, 35, 36, 49), (126, 139, 140, 127), (49, 36, 37, 50), (127, 140, 141, 128), (50, 37, 38, 51), (128, 141, 142, 129), (52, 39, 40, 53), (130, 143, 144, 131), (53, 40, 41, 54), (131, 144, 145, 132), (54, 41, 42, 55), (132, 145, 146, 133), (55, 42, 43, 56), (133, 146, 147, 134), (56, 43, 44, 57), (134, 147, 148, 135), (57, 44, 45, 58), (135, 148, 149, 136), (58, 45, 46, 59), (136, 149, 150, 137), (59, 46, 47, 60), (137, 150, 151, 138), (60, 47, 48, 61), (138, 151, 152, 139), (61, 48, 49, 62), (139, 152, 153, 140), (62, 49, 50, 63), (140, 153, 154, 141), (63, 50, 51, 64), (141, 154, 155, 142), (65, 52, 53, 66), (143, 156, 157, 144), (66, 53, 54, 67), (144, 157, 158, 145), (67, 54, 55, 68), (145, 158, 159, 146), (68, 55, 56, 69), (146, 159, 160, 147), (69, 56, 57, 70), (147, 160, 161, 148), (70, 57, 58, 71), (148, 161, 162, 149), (71, 58, 59, 72), (149, 162, 163, 150), (72, 59, 60, 73), (150, 163, 164, 151), (73, 60, 61, 74), (151, 164, 165, 152), (74, 61, 62, 75), (152, 165, 166, 153), (75, 62, 63, 76), (153, 166, 167, 154), (76, 63, 64, 77), (154, 167, 168, 155), (78, 65, 66, 79), (156, 169, 170, 157), (79, 66, 67, 80), (157, 170, 171, 158), (80, 67, 68, 81), (158, 171, 172, 159), (81, 68, 69, 82), (159, 172, 173, 160), (82, 69, 70, 83), (160, 173, 174, 161), (83, 70, 71, 84), (161, 174, 175, 162), (84, 71, 72, 85), (162, 175, 176, 163), (85, 72, 73, 86), (163, 176, 177, 164), (86, 73, 74, 87), (164, 177, 178, 165), (87, 74, 75, 88), (165, 178, 179, 166), (88, 75, 76, 89), (166, 179, 180, 167), (89, 76, 77, 90), (167, 180, 181, 168), (0, 91, 92, 1), (1, 92, 93, 2), (2, 93, 94, 3), (3, 94, 95, 4), (4, 95, 96, 5), (5, 96, 97, 6), (6, 97, 98, 7), (7, 98, 99, 8), (8, 99, 100, 9), (9, 100, 101, 10), (10, 101, 102, 11), (11, 102, 103, 12), (12, 103, 116, 25), (25, 116, 129, 38), (38, 129, 142, 51), (51, 142, 155, 64), (64, 155, 168, 77), (77, 168, 181, 90), (90, 181, 180, 89), (89, 180, 179, 88), (88, 179, 178, 87), (87, 178, 177, 86), (86, 177, 176, 85), (85, 176, 175, 84), (84, 175, 174, 83), (83, 174, 173, 82), (82, 173, 172, 81), (81, 172, 171, 80), (80, 171, 170, 79), (79, 170, 169, 78), (78, 169, 156, 65), (65, 156, 143, 52), (52, 143, 130, 39), (39, 130, 117, 26), (26, 117, 104, 13), (13, 104, 91, 0)])
me_right_tapered_wrap.polygons.foreach_set('material_index', [0, 1, 0, 1, 0, 1, 0, 1, 0, 1, 0, 1, 0, 1, 0, 1, 0, 1, 0, 1, 0, 1, 0, 1, 0, 1, 0, 1, 0, 1, 0, 1, 0, 1, 0, 1, 0, 1, 0, 1, 0, 1, 0, 1, 0, 1, 0, 1, 0, 1, 0, 1, 0, 1, 0, 1, 0, 1, 0, 1, 0, 1, 0, 1, 0, 1, 0, 1, 0, 1, 0, 1, 0, 1, 0, 1, 0, 1, 0, 1, 0, 1, 0, 1, 0, 1, 0, 1, 0, 1, 0, 1, 0, 1, 0, 1, 0, 1, 0, 1, 0, 1, 0, 1, 0, 1, 0, 1, 0, 1, 0, 1, 0, 1, 0, 1, 0, 1, 0, 1, 0, 1, 0, 1, 0, 1, 0, 1, 0, 1, 0, 1, 0, 1, 0, 1, 0, 1, 0, 1, 0, 1, 0, 1, 2, 2, 2, 2, 2, 2, 2, 2, 2, 2, 2, 2, 2, 2, 2, 2, 2, 2, 2, 2, 2, 2, 2, 2, 2, 2, 2, 2, 2, 2, 2, 2, 2, 2, 2, 2])
me_right_tapered_wrap.materials.append(mat_warm_pale_baked_underside)
me_right_tapered_wrap.materials.append(mat_golden_upper_rolled_dough)
me_right_tapered_wrap.materials.append(mat_light_rolled_lip_edges)
me_right_tapered_wrap.update()
me_cube_001 = bpy.data.meshes.new('Cube.001')
me_cube_001.from_pydata([(-0.156, -0.121, -0.006), (-0.156, -0.125, -0.002), (-0.16, -0.121, -0.002), (-0.156, -0.125, 0.002), (-0.156, -0.121, 0.006), (-0.16, -0.121, 0.002), (-0.156, 0.121, -0.006), (-0.16, 0.121, -0.002), (-0.156, 0.125, -0.002), (-0.156, 0.121, 0.006), (-0.156, 0.125, 0.002), (-0.16, 0.121, 0.002), (0.156, -0.121, -0.006), (0.16, -0.121, -0.002), (0.156, -0.125, -0.002), (0.156, -0.121, 0.006), (0.156, -0.125, 0.002), (0.16, -0.121, 0.002), (0.156, 0.121, -0.006), (0.156, 0.125, -0.002), (0.16, 0.121, -0.002), (0.156, 0.121, 0.006), (0.16, 0.121, 0.002), (0.156, 0.125, 0.002)], [], [(14, 16, 3, 1), (20, 22, 17, 13), (21, 9, 4, 15), (2, 5, 11, 7), (8, 10, 23, 19), (0, 1, 2), (3, 4, 5), (6, 7, 8), (9, 10, 11), (12, 13, 14), (15, 16, 17), (18, 19, 20), (21, 22, 23), (6, 0, 2, 7), (1, 3, 5, 2), (4, 9, 11, 5), (10, 8, 7, 11), (18, 6, 8, 19), (9, 21, 23, 10), (22, 20, 19, 23), (12, 18, 20, 13), (21, 15, 17, 22), (16, 14, 13, 17), (0, 12, 14, 1), (15, 4, 3, 16), (6, 18, 12, 0)])
_uv = me_cube_001.uv_layers.new(name='UVMap')
_uv.uv.foreach_set('vector', [0.4583, 0.7531, 0.5417, 0.7531, 0.5417, 0.9969, 0.4583, 0.9969, 0.4583, 0.504, 0.5417, 0.504, 0.5417, 0.746, 0.4583, 0.746, 0.6281, 0.504, 0.8719, 0.504, 0.8719, 0.746, 0.6281, 0.746, 0.4583, 0.004, 0.5417, 0.004, 0.5417, 0.246, 0.4583, 0.246, 0.4583, 0.2531, 0.5417, 0.2531, 0.5417, 0.4969, 0.4583, 0.4969, 0.1281, 0.746, 0.1281, 0.75, 0.125, 0.746, 0.5417, 0.9969, 0.625, 0.9969, 0.5417, 1.0, 0.1281, 0.504, 0.125, 0.504, 0.1281, 0.5, 0.625, 0.2531, 0.5417, 0.2531, 0.5417, 0.25, 0.3719, 0.746, 0.375, 0.746, 0.3719, 0.75, 0.625, 0.7531, 0.5417, 0.7531, 0.5417, 0.75, 0.3719, 0.504, 0.3719, 0.5, 0.375, 0.504, 0.625, 0.504, 0.5417, 0.504, 0.5417, 0.5, 0.1281, 0.504, 0.1281, 0.746, 0.125, 0.746, 0.125, 0.504, 0.4583, 0.0, 0.5417, 0.0, 0.5417, 0.004, 0.4583, 0.004, 0.625, 0.004, 0.625, 0.246, 0.5417, 0.246, 0.5417, 0.004, 0.5417, 0.2531, 0.4583, 0.2531, 0.4583, 0.246, 0.5417, 0.246, 0.3719, 0.504, 0.1281, 0.504, 0.1281, 0.5, 0.3719, 0.5, 0.625, 0.2531, 0.625, 0.4969, 0.5417, 0.4969, 0.5417, 0.2531, 0.5417, 0.504, 0.4583, 0.504, 0.4583, 0.4969, 0.5417, 0.4969, 0.3719, 0.746, 0.3719, 0.504, 0.4583, 0.504, 0.4583, 0.746, 0.6281, 0.504, 0.6281, 0.746, 0.5417, 0.746, 0.5417, 0.504, 0.5417, 0.7531, 0.4583, 0.7531, 0.4583, 0.746, 0.5417, 0.746, 0.1281, 0.746, 0.3719, 0.746, 0.3719, 0.75, 0.1281, 0.75, 0.625, 0.7531, 0.625, 0.9969, 0.5417, 0.9969, 0.5417, 0.7531, 0.1281, 0.504, 0.3719, 0.504, 0.3719, 0.746, 0.1281, 0.746])
me_cube_001.materials.append(mat_warm_ceramic_serving_plate)
me_cube_001.update()

# ---- objects
ob_continuous_rolled_croissant = bpy.data.objects.new('Continuous rolled croissant', me_continuous_rolled_croissant)
ob_central_broad_wrap = bpy.data.objects.new('Central broad wrap', me_central_broad_wrap)
ob_left_tapered_wrap = bpy.data.objects.new('Left tapered wrap', me_left_tapered_wrap)
ob_right_tapered_wrap = bpy.data.objects.new('Right tapered wrap', me_right_tapered_wrap)
ob_serving_plate = bpy.data.objects.new('Serving plate', me_cube_001)
ob_key = bpy.data.objects.new('Key', light_area)
ob_fill = bpy.data.objects.new('Fill', light_area_001)
ob_camera = bpy.data.objects.new('Camera', cam_camera_001)

# ---- transforms, parenting, visibility, modifiers, constraints
ob_continuous_rolled_croissant.location = (0.0, 0.0, 0.0)
ob_central_broad_wrap.location = (0.0, 0.0, 0.0)
ob_left_tapered_wrap.location = (0.0, 0.0, 0.0)
ob_right_tapered_wrap.location = (0.0, 0.0, 0.0)
ob_serving_plate.location = (0.0, 0.033, 0.006)
ob_key.location = (-3.0, -4.0, 6.0)
ob_key.rotation_euler = (0.7008, 3.974e-08, -0.6393)
ob_fill.location = (4.0, -1.0, 3.0)
ob_fill.rotation_euler = (0.9491, -9.095e-08, 1.318)
ob_camera.location = (0.5, -0.7, 0.48)
ob_camera.rotation_euler = (1.111, 3.201e-08, 0.5974)

# ---- collection membership
scene.collection.objects.link(ob_continuous_rolled_croissant)
scene.collection.objects.link(ob_central_broad_wrap)
scene.collection.objects.link(ob_left_tapered_wrap)
scene.collection.objects.link(ob_right_tapered_wrap)
col_collection.objects.link(ob_serving_plate)
col_collection.objects.link(ob_key)
col_collection.objects.link(ob_fill)
col_collection.objects.link(ob_camera)

# ---- scene / render settings (as saved in the file)
scene.camera = ob_camera
scene.frame_start = 1; scene.frame_end = 250; scene.frame_set(1)
scene.render.engine = 'CYCLES'
scene.render.resolution_x = 512
scene.render.resolution_y = 512
scene.cycles.use_denoising = False
scene.cycles.samples = 128
bpy.context.view_layer.update()
